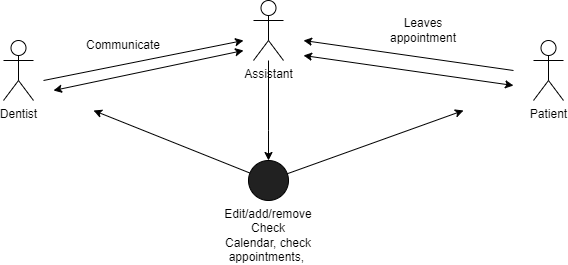

The diagram above was exported from draw.io. Its source (the exported page's mxGraphModel, read from the mxfile embedded in the PNG):
<mxGraphModel dx="1134" dy="671" grid="1" gridSize="10" guides="1" tooltips="1" connect="1" arrows="1" fold="1" page="1" pageScale="1" pageWidth="850" pageHeight="1100" math="0" shadow="0">
  <root>
    <mxCell id="0" />
    <mxCell id="1" parent="0" />
    <mxCell id="H-e8mMoCxO_D4gB5dwmf-1" value="Dentist" style="shape=umlActor;verticalLabelPosition=bottom;verticalAlign=top;html=1;outlineConnect=0;" vertex="1" parent="1">
      <mxGeometry x="120" y="80" width="30" height="60" as="geometry" />
    </mxCell>
    <mxCell id="H-e8mMoCxO_D4gB5dwmf-16" style="edgeStyle=orthogonalEdgeStyle;rounded=0;orthogonalLoop=1;jettySize=auto;html=1;entryX=0.5;entryY=0;entryDx=0;entryDy=0;" edge="1" parent="1" source="H-e8mMoCxO_D4gB5dwmf-2" target="H-e8mMoCxO_D4gB5dwmf-14">
      <mxGeometry relative="1" as="geometry">
        <Array as="points">
          <mxPoint x="385" y="170" />
          <mxPoint x="385" y="170" />
        </Array>
      </mxGeometry>
    </mxCell>
    <mxCell id="H-e8mMoCxO_D4gB5dwmf-2" value="Assistant" style="shape=umlActor;verticalLabelPosition=bottom;verticalAlign=top;html=1;outlineConnect=0;" vertex="1" parent="1">
      <mxGeometry x="370" y="40" width="30" height="60" as="geometry" />
    </mxCell>
    <mxCell id="H-e8mMoCxO_D4gB5dwmf-3" value="Patient" style="shape=umlActor;verticalLabelPosition=bottom;verticalAlign=top;html=1;outlineConnect=0;" vertex="1" parent="1">
      <mxGeometry x="650" y="80" width="30" height="60" as="geometry" />
    </mxCell>
    <mxCell id="H-e8mMoCxO_D4gB5dwmf-9" value="" style="endArrow=classic;html=1;rounded=0;" edge="1" parent="1">
      <mxGeometry width="50" height="50" relative="1" as="geometry">
        <mxPoint x="160" y="120" as="sourcePoint" />
        <mxPoint x="360" y="80" as="targetPoint" />
      </mxGeometry>
    </mxCell>
    <mxCell id="H-e8mMoCxO_D4gB5dwmf-10" value="" style="endArrow=classic;html=1;rounded=0;" edge="1" parent="1">
      <mxGeometry width="50" height="50" relative="1" as="geometry">
        <mxPoint x="630" y="110" as="sourcePoint" />
        <mxPoint x="420" y="80" as="targetPoint" />
      </mxGeometry>
    </mxCell>
    <mxCell id="H-e8mMoCxO_D4gB5dwmf-11" value="" style="endArrow=classic;startArrow=classic;html=1;rounded=0;" edge="1" parent="1">
      <mxGeometry width="50" height="50" relative="1" as="geometry">
        <mxPoint x="170" y="130" as="sourcePoint" />
        <mxPoint x="360" y="90" as="targetPoint" />
      </mxGeometry>
    </mxCell>
    <mxCell id="H-e8mMoCxO_D4gB5dwmf-12" value="" style="endArrow=classic;startArrow=classic;html=1;rounded=0;" edge="1" parent="1">
      <mxGeometry width="50" height="50" relative="1" as="geometry">
        <mxPoint x="630" y="125" as="sourcePoint" />
        <mxPoint x="420" y="95" as="targetPoint" />
      </mxGeometry>
    </mxCell>
    <mxCell id="H-e8mMoCxO_D4gB5dwmf-13" value="" style="endArrow=classic;startArrow=none;html=1;rounded=0;" edge="1" parent="1" source="H-e8mMoCxO_D4gB5dwmf-14">
      <mxGeometry width="50" height="50" relative="1" as="geometry">
        <mxPoint x="210" y="150" as="sourcePoint" />
        <mxPoint x="580" y="150" as="targetPoint" />
      </mxGeometry>
    </mxCell>
    <mxCell id="H-e8mMoCxO_D4gB5dwmf-15" value="" style="endArrow=none;startArrow=classic;html=1;rounded=0;" edge="1" parent="1" target="H-e8mMoCxO_D4gB5dwmf-14">
      <mxGeometry width="50" height="50" relative="1" as="geometry">
        <mxPoint x="210" y="150" as="sourcePoint" />
        <mxPoint x="580" y="150" as="targetPoint" />
      </mxGeometry>
    </mxCell>
    <mxCell id="H-e8mMoCxO_D4gB5dwmf-14" value="" style="ellipse;whiteSpace=wrap;html=1;aspect=fixed;fillColor=#212121;" vertex="1" parent="1">
      <mxGeometry x="365" y="200" width="40" height="40" as="geometry" />
    </mxCell>
    <mxCell id="H-e8mMoCxO_D4gB5dwmf-17" value="Leaves appointment" style="text;html=1;strokeColor=none;fillColor=none;align=center;verticalAlign=middle;whiteSpace=wrap;rounded=0;" vertex="1" parent="1">
      <mxGeometry x="510" y="55" width="60" height="30" as="geometry" />
    </mxCell>
    <mxCell id="H-e8mMoCxO_D4gB5dwmf-18" value="Communicate" style="text;html=1;strokeColor=none;fillColor=none;align=center;verticalAlign=middle;whiteSpace=wrap;rounded=0;" vertex="1" parent="1">
      <mxGeometry x="210" y="70" width="60" height="30" as="geometry" />
    </mxCell>
    <mxCell id="H-e8mMoCxO_D4gB5dwmf-19" value="Edit/add/remove&lt;br&gt;Check Calendar, check appointments,&amp;nbsp;" style="text;html=1;strokeColor=none;fillColor=none;align=center;verticalAlign=middle;whiteSpace=wrap;rounded=0;" vertex="1" parent="1">
      <mxGeometry x="355" y="260" width="60" height="30" as="geometry" />
    </mxCell>
  </root>
</mxGraphModel>